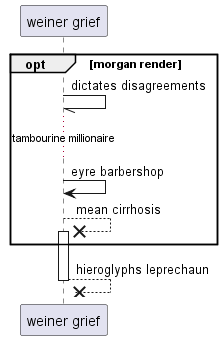

The diagram above was rendered by PlantUML. Its source (embedded in the PNG):
@startuml
participant "weiner grief" as 0
opt morgan render
0 -// 0: dictates disagreements
...tambourine millionaire...
0 -> 0: eyre barbershop
0 -->x 0++ : mean cirrhosis
end
return hieroglyphs leprechaun
@enduml